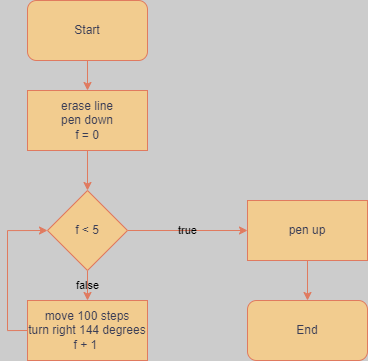

The diagram above was exported from draw.io. Its source (the exported page's mxGraphModel, read from the mxfile embedded in the PNG):
<mxGraphModel dx="1444" dy="811" grid="1" gridSize="10" guides="1" tooltips="1" connect="1" arrows="1" fold="1" page="0" pageScale="1" pageWidth="850" pageHeight="1100" background="#CCCCCC" math="0" shadow="0">
  <root>
    <mxCell id="0" />
    <mxCell id="1" parent="0" />
    <mxCell id="cfq1BAkpUxCi4_xBHp4S-7" style="edgeStyle=orthogonalEdgeStyle;rounded=0;orthogonalLoop=1;jettySize=auto;html=1;exitX=0.5;exitY=1;exitDx=0;exitDy=0;entryX=0.5;entryY=0;entryDx=0;entryDy=0;labelBackgroundColor=none;strokeColor=#E07A5F;fontColor=default;" edge="1" parent="1" source="cfq1BAkpUxCi4_xBHp4S-2" target="cfq1BAkpUxCi4_xBHp4S-3">
      <mxGeometry relative="1" as="geometry" />
    </mxCell>
    <mxCell id="cfq1BAkpUxCi4_xBHp4S-2" value="Start" style="rounded=1;whiteSpace=wrap;html=1;labelBackgroundColor=none;fillColor=#F2CC8F;strokeColor=#E07A5F;fontColor=#393C56;" vertex="1" parent="1">
      <mxGeometry x="330" y="10" width="120" height="60" as="geometry" />
    </mxCell>
    <mxCell id="cfq1BAkpUxCi4_xBHp4S-8" style="edgeStyle=orthogonalEdgeStyle;rounded=0;orthogonalLoop=1;jettySize=auto;html=1;exitX=0.5;exitY=1;exitDx=0;exitDy=0;labelBackgroundColor=none;strokeColor=#E07A5F;fontColor=default;" edge="1" parent="1" source="cfq1BAkpUxCi4_xBHp4S-3" target="cfq1BAkpUxCi4_xBHp4S-4">
      <mxGeometry relative="1" as="geometry" />
    </mxCell>
    <mxCell id="cfq1BAkpUxCi4_xBHp4S-3" value="erase line&lt;br&gt;pen down&lt;br&gt;f = 0" style="rounded=0;whiteSpace=wrap;html=1;labelBackgroundColor=none;fillColor=#F2CC8F;strokeColor=#E07A5F;fontColor=#393C56;" vertex="1" parent="1">
      <mxGeometry x="330" y="100" width="120" height="60" as="geometry" />
    </mxCell>
    <mxCell id="cfq1BAkpUxCi4_xBHp4S-9" value="false" style="edgeStyle=orthogonalEdgeStyle;rounded=0;orthogonalLoop=1;jettySize=auto;html=1;exitX=0.5;exitY=1;exitDx=0;exitDy=0;entryX=0.5;entryY=0;entryDx=0;entryDy=0;labelBackgroundColor=none;strokeColor=#E07A5F;fontColor=default;" edge="1" parent="1" source="cfq1BAkpUxCi4_xBHp4S-4" target="cfq1BAkpUxCi4_xBHp4S-5">
      <mxGeometry relative="1" as="geometry" />
    </mxCell>
    <mxCell id="cfq1BAkpUxCi4_xBHp4S-10" value="true" style="edgeStyle=orthogonalEdgeStyle;rounded=0;orthogonalLoop=1;jettySize=auto;html=1;exitX=1;exitY=0.5;exitDx=0;exitDy=0;labelBackgroundColor=none;strokeColor=#E07A5F;fontColor=default;" edge="1" parent="1" source="cfq1BAkpUxCi4_xBHp4S-4" target="cfq1BAkpUxCi4_xBHp4S-6">
      <mxGeometry relative="1" as="geometry" />
    </mxCell>
    <mxCell id="cfq1BAkpUxCi4_xBHp4S-4" value="f &amp;lt; 5" style="rhombus;whiteSpace=wrap;html=1;labelBackgroundColor=none;fillColor=#F2CC8F;strokeColor=#E07A5F;fontColor=#393C56;" vertex="1" parent="1">
      <mxGeometry x="350" y="200" width="80" height="80" as="geometry" />
    </mxCell>
    <mxCell id="cfq1BAkpUxCi4_xBHp4S-11" style="edgeStyle=orthogonalEdgeStyle;rounded=0;orthogonalLoop=1;jettySize=auto;html=1;exitX=0;exitY=0.5;exitDx=0;exitDy=0;entryX=0;entryY=0.5;entryDx=0;entryDy=0;labelBackgroundColor=none;strokeColor=#E07A5F;fontColor=default;" edge="1" parent="1" source="cfq1BAkpUxCi4_xBHp4S-5" target="cfq1BAkpUxCi4_xBHp4S-4">
      <mxGeometry relative="1" as="geometry" />
    </mxCell>
    <mxCell id="cfq1BAkpUxCi4_xBHp4S-5" value="move 100 steps&lt;br&gt;turn right 144 degrees&lt;br&gt;f + 1&amp;nbsp;" style="rounded=0;whiteSpace=wrap;html=1;labelBackgroundColor=none;fillColor=#F2CC8F;strokeColor=#E07A5F;fontColor=#393C56;" vertex="1" parent="1">
      <mxGeometry x="330" y="310" width="120" height="60" as="geometry" />
    </mxCell>
    <mxCell id="cfq1BAkpUxCi4_xBHp4S-13" style="edgeStyle=orthogonalEdgeStyle;rounded=0;orthogonalLoop=1;jettySize=auto;html=1;exitX=0.5;exitY=1;exitDx=0;exitDy=0;entryX=0.5;entryY=0;entryDx=0;entryDy=0;strokeColor=#E07A5F;fontColor=#393C56;fillColor=#F2CC8F;" edge="1" parent="1" source="cfq1BAkpUxCi4_xBHp4S-6" target="cfq1BAkpUxCi4_xBHp4S-12">
      <mxGeometry relative="1" as="geometry" />
    </mxCell>
    <mxCell id="cfq1BAkpUxCi4_xBHp4S-6" value="pen up" style="rounded=0;whiteSpace=wrap;html=1;labelBackgroundColor=none;fillColor=#F2CC8F;strokeColor=#E07A5F;fontColor=#393C56;" vertex="1" parent="1">
      <mxGeometry x="550" y="210" width="120" height="60" as="geometry" />
    </mxCell>
    <mxCell id="cfq1BAkpUxCi4_xBHp4S-12" value="End" style="rounded=1;whiteSpace=wrap;html=1;strokeColor=#E07A5F;fontColor=#393C56;fillColor=#F2CC8F;" vertex="1" parent="1">
      <mxGeometry x="550" y="310" width="120" height="60" as="geometry" />
    </mxCell>
  </root>
</mxGraphModel>